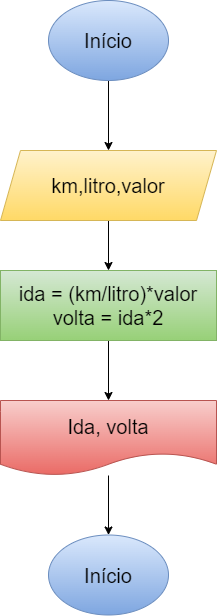

The diagram above was exported from draw.io. Its source (the exported page's mxGraphModel, read from the mxfile embedded in the PNG):
<mxGraphModel dx="926" dy="416" grid="1" gridSize="10" guides="1" tooltips="1" connect="1" arrows="1" fold="1" page="1" pageScale="1" pageWidth="827" pageHeight="1169" math="0" shadow="0">
  <root>
    <mxCell id="0" />
    <mxCell id="1" parent="0" />
    <mxCell id="WLqnUzzfPEonV7ZwqHQg-3" value="" style="edgeStyle=orthogonalEdgeStyle;rounded=0;orthogonalLoop=1;jettySize=auto;html=1;" edge="1" parent="1" source="WLqnUzzfPEonV7ZwqHQg-1" target="WLqnUzzfPEonV7ZwqHQg-2">
      <mxGeometry relative="1" as="geometry" />
    </mxCell>
    <mxCell id="WLqnUzzfPEonV7ZwqHQg-1" value="Início" style="ellipse;whiteSpace=wrap;html=1;fontSize=20;fillColor=#dae8fc;strokeColor=#6c8ebf;gradientColor=#7ea6e0;" vertex="1" parent="1">
      <mxGeometry x="354" y="50" width="120" height="80" as="geometry" />
    </mxCell>
    <mxCell id="WLqnUzzfPEonV7ZwqHQg-5" value="" style="edgeStyle=orthogonalEdgeStyle;rounded=0;orthogonalLoop=1;jettySize=auto;html=1;" edge="1" parent="1" source="WLqnUzzfPEonV7ZwqHQg-2" target="WLqnUzzfPEonV7ZwqHQg-4">
      <mxGeometry relative="1" as="geometry" />
    </mxCell>
    <mxCell id="WLqnUzzfPEonV7ZwqHQg-2" value="km,litro,valor" style="shape=parallelogram;perimeter=parallelogramPerimeter;whiteSpace=wrap;html=1;fixedSize=1;fontSize=20;fillColor=#fff2cc;gradientColor=#ffd966;strokeColor=#d6b656;" vertex="1" parent="1">
      <mxGeometry x="306" y="200" width="216" height="70" as="geometry" />
    </mxCell>
    <mxCell id="WLqnUzzfPEonV7ZwqHQg-7" value="" style="edgeStyle=orthogonalEdgeStyle;rounded=0;orthogonalLoop=1;jettySize=auto;html=1;" edge="1" parent="1" source="WLqnUzzfPEonV7ZwqHQg-4" target="WLqnUzzfPEonV7ZwqHQg-6">
      <mxGeometry relative="1" as="geometry" />
    </mxCell>
    <mxCell id="WLqnUzzfPEonV7ZwqHQg-4" value="ida = (km/litro)*valor&lt;br&gt;volta = ida*2" style="whiteSpace=wrap;html=1;fontSize=20;fillColor=#d5e8d4;strokeColor=#82b366;gradientColor=#97d077;" vertex="1" parent="1">
      <mxGeometry x="306" y="320" width="216" height="70" as="geometry" />
    </mxCell>
    <mxCell id="WLqnUzzfPEonV7ZwqHQg-9" style="edgeStyle=orthogonalEdgeStyle;rounded=0;orthogonalLoop=1;jettySize=auto;html=1;entryX=0.5;entryY=0;entryDx=0;entryDy=0;" edge="1" parent="1" source="WLqnUzzfPEonV7ZwqHQg-6" target="WLqnUzzfPEonV7ZwqHQg-8">
      <mxGeometry relative="1" as="geometry" />
    </mxCell>
    <mxCell id="WLqnUzzfPEonV7ZwqHQg-6" value="Ida, volta" style="shape=document;whiteSpace=wrap;html=1;boundedLbl=1;fontSize=20;fillColor=#f8cecc;strokeColor=#b85450;gradientColor=#ea6b66;" vertex="1" parent="1">
      <mxGeometry x="306" y="450" width="216" height="75" as="geometry" />
    </mxCell>
    <mxCell id="WLqnUzzfPEonV7ZwqHQg-8" value="Início" style="ellipse;whiteSpace=wrap;html=1;fontSize=20;fillColor=#dae8fc;strokeColor=#6c8ebf;gradientColor=#7ea6e0;" vertex="1" parent="1">
      <mxGeometry x="354" y="584.5" width="120" height="80" as="geometry" />
    </mxCell>
  </root>
</mxGraphModel>